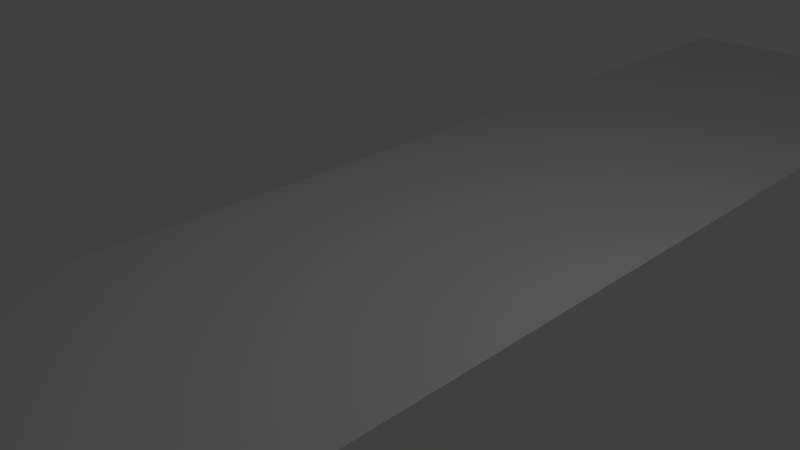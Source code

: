 # Source: planeblend.blend  (saved by Blender 2.61.0; exported with 4.5.12 LTS)
import bpy
from mathutils import Matrix  # noqa: F401  (used for matrix-valued properties, if any)

bpy.ops.wm.read_factory_settings(use_empty=True)
scene = bpy.context.scene
scene.name = 'Scene'

# ---- collections
col_collection_1 = bpy.data.collections.new('Collection 1'); scene.collection.children.link(col_collection_1)

# ---- materials (node trees are filled in below, after node groups)
mat_material_001 = bpy.data.materials.new('Material.001')
mat_material_001.alpha_threshold = 0.0
mat_material_001.use_transparent_shadow = False
mat_material_001.roughness = 0.5
mat_material_001.line_color = (0.0, 0.0, 0.0, 1.0)

# ---- material node trees

# ---- world
world_world = bpy.data.worlds.new('World'); scene.world = world_world
world_world.color = (0.05088, 0.05088, 0.05088)
world_world.use_sun_shadow = False
world_world.sun_shadow_jitter_overblur = 0.0
world_world.cycles.sampling_method = 'MANUAL'
world_world.cycles.sample_map_resolution = 256

# ---- cameras
cam_camera = bpy.data.cameras.new('Camera')
cam_camera.clip_end = 100.0
cam_camera.lens = 35.0
cam_camera.sensor_width = 32.0
cam_camera.sensor_height = 18.0
cam_camera.ortho_scale = 7.314
cam_camera.dof.focus_distance = 0.0
cam_camera.dof.aperture_fstop = 128.0

# ---- lights
light_lamp = bpy.data.lights.new('Lamp', 'POINT')
light_lamp.transmission_factor = 0.0
light_lamp.cutoff_distance = 30.0
light_lamp.energy = 100.0
light_lamp.shadow_buffer_clip_start = 1.001
light_lamp.shadow_soft_size = 1.0
light_lamp.shadow_maximum_resolution = 0.006
light_lamp.use_absolute_resolution = True
light_lamp.cycles.use_multiple_importance_sampling = False

# ---- meshes
me_plane_001 = bpy.data.meshes.new('Plane.001')
me_plane_001.from_pydata([(-2.56, 12.8, 0.0), (2.56, 12.8, 0.0), (2.56, -12.8, 0.0), (-2.56, -12.8, 0.0), (2.56, 7.68, 0.0), (2.56, 2.56, 0.0), (2.56, -2.56, 0.0), (2.56, -7.68, 0.0), (-2.56, 7.68, 0.0), (-2.56, 2.56, 0.0), (-2.56, -2.56, 0.0), (-2.56, -7.68, 0.0)], [], [(0, 8, 4, 1), (8, 9, 5, 4), (9, 10, 6, 5), (10, 11, 7, 6), (11, 3, 2, 7)])
_uv = me_plane_001.uv_layers.new(name='UVMap')
_uv.uv.foreach_set('vector', [0.003623, 0.9982, 0.003623, 0.6629, 0.339, 0.6629, 0.339, 0.9982, 0.003623, 0.6629, 0.003623, 0.3276, 0.339, 0.3276, 0.339, 0.6629, 0.339, 0.9952, 0.339, 0.6682, 0.6661, 0.6682, 0.6661, 0.9952, 0.6658, 0.9981, 0.6658, 0.6668, 0.997, 0.6668, 0.997, 0.9981, 0.6658, 0.6668, 0.6658, 0.3356, 0.997, 0.3356, 0.997, 0.6668])
me_plane_001.materials.append(mat_material_001)
me_plane_001.use_remesh_preserve_volume = False
me_plane_001.use_remesh_preserve_attributes = False
me_plane_001.use_mirror_vertex_groups = False
me_plane_001.update()
me_plane = bpy.data.meshes.new('Plane')
me_plane.from_pydata([], [], [])
me_plane.use_remesh_preserve_volume = False
me_plane.use_remesh_preserve_attributes = False
me_plane.use_mirror_vertex_groups = False
me_plane.update()

# ---- objects
ob_plane_001 = bpy.data.objects.new('Plane.001', me_plane_001)
ob_plane = bpy.data.objects.new('Plane', me_plane)
ob_lamp = bpy.data.objects.new('Lamp', light_lamp)
ob_camera = bpy.data.objects.new('Camera', cam_camera)

# ---- transforms, parenting, visibility, modifiers, constraints
ob_plane_001.location = (0.0, 0.0, 0.0)
ob_plane_001.lineart.crease_threshold = 0.0
ob_plane.location = (0.0, 0.0, 0.0)
ob_plane.lineart.crease_threshold = 0.0
ob_lamp.location = (4.076, 1.005, 5.904)
ob_lamp.rotation_euler = (0.6503, 0.05522, 1.866)
ob_lamp.lock_rotations_4d = False
ob_lamp.empty_display_type = 'ARROWS'
ob_lamp.color = (0.0, 0.0, 0.0, 0.0)
ob_lamp.lineart.crease_threshold = 0.0
ob_camera.location = (7.481, -6.508, 5.344)
ob_camera.rotation_euler = (1.109, 0.01082, 0.8149)
ob_camera.lock_rotations_4d = False
ob_camera.empty_display_type = 'ARROWS'
ob_camera.color = (0.0, 0.0, 0.0, 0.0)
ob_camera.display_type = 'WIRE'
ob_camera.lineart.crease_threshold = 0.0

# ---- collection membership
col_collection_1.objects.link(ob_plane_001)
col_collection_1.objects.link(ob_plane)
col_collection_1.objects.link(ob_lamp)
col_collection_1.objects.link(ob_camera)

# ---- scene / render settings (as saved in the file)
scene.camera = ob_camera
scene.frame_start = 1; scene.frame_end = 250; scene.frame_set(1)
scene.render.engine = 'BLENDER_EEVEE_NEXT'
scene.render.image_settings.color_mode = 'RGB'
scene.render.image_settings.compression = 90
scene.render.resolution_percentage = 50
scene.render.dither_intensity = 0.0
scene.render.bake_margin = 2
scene.render.bake_bias = 0.0
scene.cycles.use_denoising = False
scene.cycles.samples = 10
scene.cycles.sampling_pattern = 'TABULATED_SOBOL'
scene.cycles.light_sampling_threshold = 0.0
scene.cycles.use_adaptive_sampling = False
scene.cycles.use_light_tree = False
scene.cycles.blur_glossy = 0.0
scene.cycles.volume_bounces = 1
scene.cycles.pixel_filter_type = 'GAUSSIAN'
scene.cycles.sample_clamp_indirect = 0.0
scene.view_settings.view_transform = 'Standard'
bpy.context.view_layer.update()
